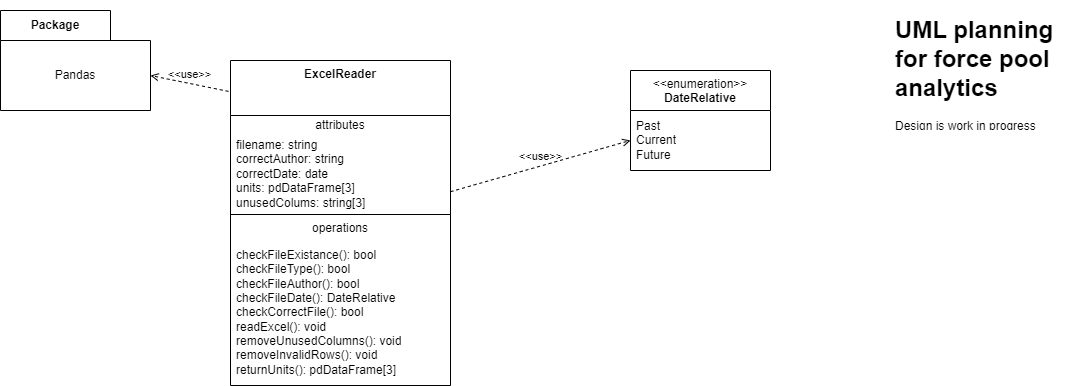

The diagram above was exported from draw.io. Its source (the exported page's mxGraphModel, read from the mxfile embedded in the PNG):
<mxGraphModel dx="2015" dy="1076" grid="1" gridSize="10" guides="1" tooltips="1" connect="1" arrows="1" fold="1" page="1" pageScale="1" pageWidth="1169" pageHeight="827" math="0" shadow="0">
  <root>
    <mxCell id="0" />
    <mxCell id="1" parent="0" />
    <mxCell id="wgWyfdXDKguZ-T_XWsIP-1" value="&lt;b&gt;ExcelReader&lt;/b&gt;&lt;br&gt;" style="swimlane;fontStyle=0;align=center;verticalAlign=top;childLayout=stackLayout;horizontal=1;startSize=55;horizontalStack=0;resizeParent=1;resizeParentMax=0;resizeLast=0;collapsible=0;marginBottom=0;html=1;whiteSpace=wrap;" vertex="1" parent="1">
      <mxGeometry x="260" y="70" width="220" height="325" as="geometry" />
    </mxCell>
    <mxCell id="wgWyfdXDKguZ-T_XWsIP-2" value="attributes" style="text;html=1;strokeColor=none;fillColor=none;align=center;verticalAlign=middle;spacingLeft=4;spacingRight=4;overflow=hidden;rotatable=0;points=[[0,0.5],[1,0.5]];portConstraint=eastwest;whiteSpace=wrap;" vertex="1" parent="wgWyfdXDKguZ-T_XWsIP-1">
      <mxGeometry y="55" width="220" height="20" as="geometry" />
    </mxCell>
    <mxCell id="wgWyfdXDKguZ-T_XWsIP-3" value="filename: string&lt;br&gt;correctAuthor: string&lt;br&gt;correctDate: date&lt;br&gt;units: pdDataFrame[3]&lt;br&gt;unusedColums: string[3]" style="text;html=1;strokeColor=none;fillColor=none;align=left;verticalAlign=middle;spacingLeft=4;spacingRight=4;overflow=hidden;rotatable=0;points=[[0,0.5],[1,0.5]];portConstraint=eastwest;whiteSpace=wrap;" vertex="1" parent="wgWyfdXDKguZ-T_XWsIP-1">
      <mxGeometry y="75" width="220" height="75" as="geometry" />
    </mxCell>
    <mxCell id="wgWyfdXDKguZ-T_XWsIP-6" value="" style="line;strokeWidth=1;fillColor=none;align=left;verticalAlign=middle;spacingTop=-1;spacingLeft=3;spacingRight=3;rotatable=0;labelPosition=right;points=[];portConstraint=eastwest;" vertex="1" parent="wgWyfdXDKguZ-T_XWsIP-1">
      <mxGeometry y="150" width="220" height="8" as="geometry" />
    </mxCell>
    <mxCell id="wgWyfdXDKguZ-T_XWsIP-7" value="operations" style="text;html=1;strokeColor=none;fillColor=none;align=center;verticalAlign=middle;spacingLeft=4;spacingRight=4;overflow=hidden;rotatable=0;points=[[0,0.5],[1,0.5]];portConstraint=eastwest;whiteSpace=wrap;" vertex="1" parent="wgWyfdXDKguZ-T_XWsIP-1">
      <mxGeometry y="158" width="220" height="20" as="geometry" />
    </mxCell>
    <mxCell id="wgWyfdXDKguZ-T_XWsIP-8" value="checkFileExistance(): bool&lt;br&gt;checkFileType(): bool&lt;br&gt;checkFileAuthor(): bool&lt;br&gt;checkFileDate(): DateRelative&lt;br&gt;checkCorrectFile(): bool&lt;br&gt;readExcel(): void&lt;br&gt;removeUnusedColumns(): void&lt;br&gt;removeInvalidRows(): void&lt;br&gt;returnUnits(): pdDataFrame[3]" style="text;html=1;strokeColor=none;fillColor=none;align=left;verticalAlign=middle;spacingLeft=4;spacingRight=4;overflow=hidden;rotatable=0;points=[[0,0.5],[1,0.5]];portConstraint=eastwest;whiteSpace=wrap;" vertex="1" parent="wgWyfdXDKguZ-T_XWsIP-1">
      <mxGeometry y="178" width="220" height="147" as="geometry" />
    </mxCell>
    <mxCell id="wgWyfdXDKguZ-T_XWsIP-9" value="&amp;lt;&amp;lt;enumeration&amp;gt;&amp;gt;&lt;br&gt;&lt;b&gt;DateRelative&lt;/b&gt;" style="swimlane;fontStyle=0;align=center;verticalAlign=top;childLayout=stackLayout;horizontal=1;startSize=40;horizontalStack=0;resizeParent=1;resizeParentMax=0;resizeLast=0;collapsible=0;marginBottom=0;html=1;whiteSpace=wrap;" vertex="1" parent="1">
      <mxGeometry x="660" y="80" width="140" height="100" as="geometry" />
    </mxCell>
    <mxCell id="wgWyfdXDKguZ-T_XWsIP-10" value="Past&lt;br&gt;Current&lt;br&gt;Future" style="text;html=1;strokeColor=none;fillColor=none;align=left;verticalAlign=middle;spacingLeft=4;spacingRight=4;overflow=hidden;rotatable=0;points=[[0,0.5],[1,0.5]];portConstraint=eastwest;whiteSpace=wrap;" vertex="1" parent="wgWyfdXDKguZ-T_XWsIP-9">
      <mxGeometry y="40" width="140" height="60" as="geometry" />
    </mxCell>
    <mxCell id="wgWyfdXDKguZ-T_XWsIP-12" value="&amp;lt;&amp;lt;use&amp;gt;&amp;gt;" style="endArrow=open;html=1;rounded=0;align=center;verticalAlign=bottom;dashed=1;endFill=0;labelBackgroundColor=none;" edge="1" parent="1" source="wgWyfdXDKguZ-T_XWsIP-1" target="wgWyfdXDKguZ-T_XWsIP-9">
      <mxGeometry relative="1" as="geometry">
        <mxPoint x="500" y="50" as="sourcePoint" />
        <mxPoint x="660" y="50" as="targetPoint" />
      </mxGeometry>
    </mxCell>
    <mxCell id="wgWyfdXDKguZ-T_XWsIP-13" value="" style="resizable=0;html=1;align=center;verticalAlign=top;labelBackgroundColor=none;" connectable="0" vertex="1" parent="wgWyfdXDKguZ-T_XWsIP-12">
      <mxGeometry relative="1" as="geometry" />
    </mxCell>
    <mxCell id="wgWyfdXDKguZ-T_XWsIP-14" value="Package" style="shape=folder;fontStyle=1;tabWidth=110;tabHeight=30;tabPosition=left;html=1;boundedLbl=1;labelInHeader=1;container=1;collapsible=0;whiteSpace=wrap;" vertex="1" parent="1">
      <mxGeometry x="30" y="20" width="150" height="100" as="geometry" />
    </mxCell>
    <mxCell id="wgWyfdXDKguZ-T_XWsIP-15" value="Pandas" style="html=1;strokeColor=none;resizeWidth=1;resizeHeight=1;fillColor=none;part=1;connectable=0;allowArrows=0;deletable=0;whiteSpace=wrap;" vertex="1" parent="wgWyfdXDKguZ-T_XWsIP-14">
      <mxGeometry width="150" height="70" relative="1" as="geometry">
        <mxPoint y="30" as="offset" />
      </mxGeometry>
    </mxCell>
    <mxCell id="wgWyfdXDKguZ-T_XWsIP-16" value="&amp;lt;&amp;lt;use&amp;gt;&amp;gt;" style="endArrow=open;html=1;rounded=0;align=center;verticalAlign=bottom;dashed=1;endFill=0;labelBackgroundColor=none;entryX=0;entryY=0;entryDx=150;entryDy=65;entryPerimeter=0;exitX=-0.009;exitY=0.095;exitDx=0;exitDy=0;exitPerimeter=0;" edge="1" parent="1" source="wgWyfdXDKguZ-T_XWsIP-1" target="wgWyfdXDKguZ-T_XWsIP-14">
      <mxGeometry relative="1" as="geometry">
        <mxPoint x="500" y="50" as="sourcePoint" />
        <mxPoint x="660" y="50" as="targetPoint" />
      </mxGeometry>
    </mxCell>
    <mxCell id="wgWyfdXDKguZ-T_XWsIP-17" value="" style="resizable=0;html=1;align=center;verticalAlign=top;labelBackgroundColor=none;" connectable="0" vertex="1" parent="wgWyfdXDKguZ-T_XWsIP-16">
      <mxGeometry relative="1" as="geometry" />
    </mxCell>
    <mxCell id="wgWyfdXDKguZ-T_XWsIP-19" value="&lt;h1&gt;UML planning for force pool analytics&lt;/h1&gt;&lt;div&gt;Design is work in progress&lt;/div&gt;&lt;div&gt;&lt;br&gt;&lt;/div&gt;" style="text;html=1;strokeColor=none;fillColor=none;spacing=5;spacingTop=-20;whiteSpace=wrap;overflow=hidden;rounded=0;" vertex="1" parent="1">
      <mxGeometry x="920" y="20" width="190" height="120" as="geometry" />
    </mxCell>
  </root>
</mxGraphModel>